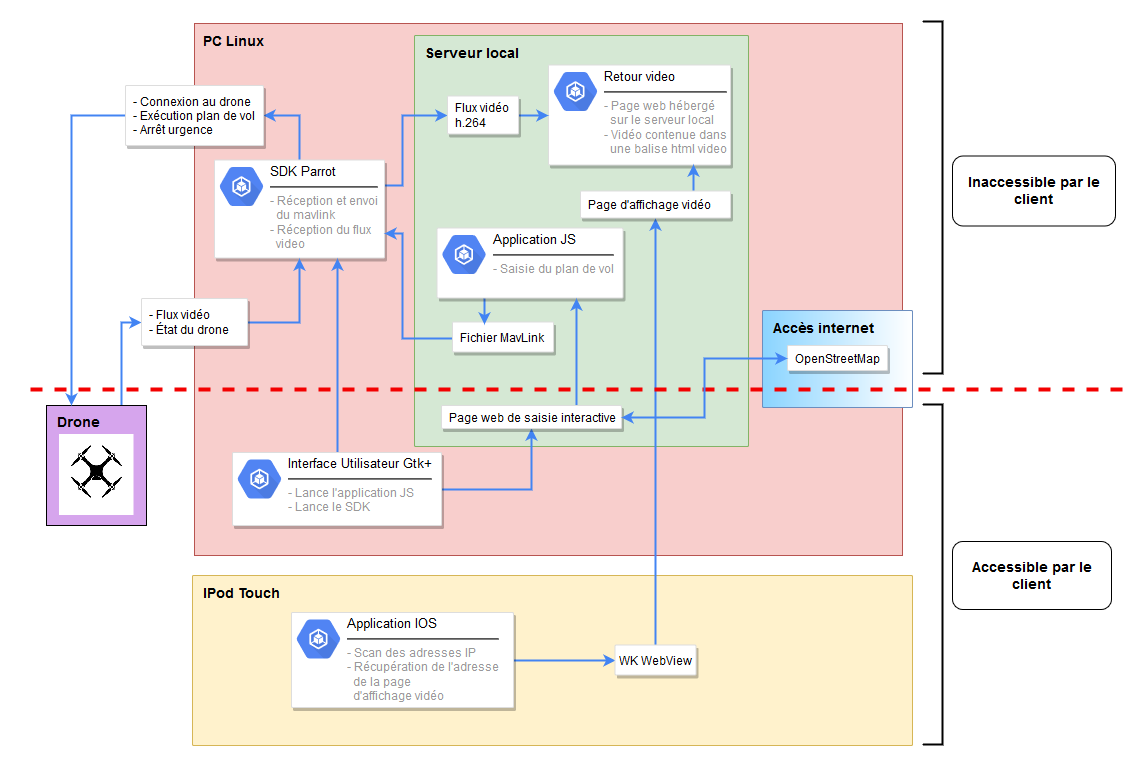

The diagram above was exported from draw.io. Its source (the exported page's mxGraphModel, read from the mxfile embedded in the PNG):
<mxGraphModel dx="1393" dy="785" grid="1" gridSize="10" guides="1" tooltips="1" connect="1" arrows="1" fold="1" page="1" pageScale="1" pageWidth="1169" pageHeight="827" background="#ffffff" math="0" shadow="0">
  <root>
    <mxCell id="0" />
    <mxCell id="1" parent="0" />
    <mxCell id="2" value="&lt;div align=&quot;left&quot;&gt;&lt;b&gt;PC Linux&lt;/b&gt;&lt;br&gt;&lt;/div&gt;" style="fillColor=#f8cecc;strokeColor=#b85450;shadow=0;fontSize=14;align=left;spacing=10;9E9E9E;verticalAlign=top;spacingTop=-4;fontStyle=0;spacingLeft=-2;html=1;" vertex="1" parent="1">
      <mxGeometry x="632" y="258" width="708" height="532" as="geometry" />
    </mxCell>
    <mxCell id="3" value="&lt;font style=&quot;font-size: 14px&quot;&gt;&lt;b&gt;Serveur local&lt;/b&gt;&lt;/font&gt;" style="rounded=1;absoluteArcSize=1;arcSize=2;html=1;strokeColor=#82b366;shadow=0;dashed=0;fontSize=12;align=left;verticalAlign=top;spacing=10;spacingTop=-4;fillColor=#d5e8d4;" vertex="1" parent="1">
      <mxGeometry x="852" y="270" width="334" height="411" as="geometry" />
    </mxCell>
    <mxCell id="4" value="&lt;b style=&quot;font-size: 14px;&quot;&gt;IPod Touch&lt;/b&gt;" style="rounded=1;absoluteArcSize=1;arcSize=2;html=1;strokeColor=#d6b656;shadow=0;dashed=0;fontSize=14;align=left;verticalAlign=top;spacing=10;spacingTop=-4;fillColor=#fff2cc;" vertex="1" parent="1">
      <mxGeometry x="630" y="810" width="720" height="170" as="geometry" />
    </mxCell>
    <mxCell id="5" style="edgeStyle=orthogonalEdgeStyle;rounded=0;orthogonalLoop=1;jettySize=auto;html=1;exitX=0.5;exitY=0;exitDx=0;exitDy=0;entryX=1;entryY=0.5;entryDx=0;entryDy=0;strokeColor=#4284F3;strokeWidth=2;" edge="1" source="7" target="28" parent="1">
      <mxGeometry relative="1" as="geometry" />
    </mxCell>
    <mxCell id="6" style="edgeStyle=orthogonalEdgeStyle;rounded=0;orthogonalLoop=1;jettySize=auto;html=1;exitX=1;exitY=0.25;exitDx=0;exitDy=0;entryX=0;entryY=0.5;entryDx=0;entryDy=0;strokeColor=#4284F3;strokeWidth=2;fontSize=14;" edge="1" source="7" target="21" parent="1">
      <mxGeometry relative="1" as="geometry">
        <Array as="points">
          <mxPoint x="822" y="420" />
          <mxPoint x="840" y="420" />
          <mxPoint x="840" y="350" />
        </Array>
      </mxGeometry>
    </mxCell>
    <mxCell id="7" value="" style="strokeColor=#dddddd;fillColor=#ffffff;shadow=1;strokeWidth=1;rounded=1;absoluteArcSize=1;arcSize=2;fontSize=10;fontColor=#000000;align=center;html=1;" vertex="1" parent="1">
      <mxGeometry x="652" y="394.5" width="170" height="98" as="geometry" />
    </mxCell>
    <mxCell id="8" value="&lt;div&gt;&lt;font style=&quot;font-size: 13px&quot; color=&quot;#000000&quot;&gt;SDK Parrot&lt;/font&gt;&lt;/div&gt;&lt;hr&gt;&lt;div&gt;- Réception et envoi&lt;/div&gt;&lt;div&gt;&amp;nbsp; du mavlink&lt;/div&gt;&lt;div&gt;- Réception du flux &lt;br&gt;&lt;/div&gt;&lt;div&gt;&amp;nbsp; video&lt;br&gt;&lt;/div&gt;" style="dashed=0;connectable=0;html=1;fillColor=#5184F3;strokeColor=none;shape=mxgraph.gcp2.container_engine;part=1;labelPosition=right;verticalLabelPosition=middle;align=left;verticalAlign=top;spacingLeft=5;fontColor=#999999;fontSize=12;spacingTop=-8;" vertex="1" parent="7">
      <mxGeometry width="44" height="39" relative="1" as="geometry">
        <mxPoint x="5" y="7" as="offset" />
      </mxGeometry>
    </mxCell>
    <mxCell id="9" style="edgeStyle=orthogonalEdgeStyle;rounded=0;orthogonalLoop=1;jettySize=auto;html=1;exitX=0;exitY=0.5;exitDx=0;exitDy=0;entryX=1;entryY=0.75;entryDx=0;entryDy=0;strokeColor=#4284F3;strokeWidth=2;" edge="1" source="10" target="7" parent="1">
      <mxGeometry relative="1" as="geometry">
        <Array as="points">
          <mxPoint x="840" y="573" />
          <mxPoint x="840" y="468" />
        </Array>
      </mxGeometry>
    </mxCell>
    <mxCell id="10" value="&lt;div style=&quot;font-size: 12px;&quot;&gt;&lt;font style=&quot;font-size: 12px;&quot;&gt;Fichier MavLink&lt;/font&gt;&lt;/div&gt;" style="strokeColor=#dddddd;fillColor=#ffffff;shadow=1;strokeWidth=1;rounded=1;absoluteArcSize=1;arcSize=2;fontSize=12;fontColor=#000000;align=left;html=1;whiteSpace=wrap;spacingTop=5;spacingLeft=5;" vertex="1" parent="1">
      <mxGeometry x="890" y="556.5" width="101" height="30" as="geometry" />
    </mxCell>
    <mxCell id="11" style="edgeStyle=orthogonalEdgeStyle;rounded=0;orthogonalLoop=1;jettySize=auto;html=1;exitX=0.25;exitY=1;exitDx=0;exitDy=0;entryX=0.317;entryY=0.083;entryDx=0;entryDy=0;entryPerimeter=0;strokeColor=#4284F3;strokeWidth=2;" edge="1" source="12" target="10" parent="1">
      <mxGeometry relative="1" as="geometry" />
    </mxCell>
    <mxCell id="12" value="" style="strokeColor=#dddddd;fillColor=#ffffff;shadow=1;strokeWidth=1;rounded=1;absoluteArcSize=1;arcSize=2;fontSize=10;fontColor=#000000;align=center;html=1;spacingTop=0;" vertex="1" parent="1">
      <mxGeometry x="874.5" y="462.5" width="186" height="70" as="geometry" />
    </mxCell>
    <mxCell id="13" value="&lt;font style=&quot;font-size: 13px&quot; color=&quot;#000000&quot;&gt;Application JS&lt;/font&gt;&lt;br&gt;&lt;hr&gt;&lt;font style=&quot;font-size: 11px&quot;&gt;&lt;font style=&quot;font-size: 12px&quot;&gt;- Saisie du plan de vol&lt;/font&gt;&lt;br&gt;&lt;/font&gt;" style="dashed=0;connectable=0;html=1;fillColor=#5184F3;strokeColor=none;shape=mxgraph.gcp2.container_engine;part=1;labelPosition=right;verticalLabelPosition=middle;align=left;verticalAlign=top;spacingLeft=5;fontColor=#999999;fontSize=12;spacingTop=-8;" vertex="1" parent="12">
      <mxGeometry width="44" height="39" relative="1" as="geometry">
        <mxPoint x="5" y="7" as="offset" />
      </mxGeometry>
    </mxCell>
    <mxCell id="14" value="" style="strokeColor=#dddddd;fillColor=#ffffff;shadow=1;strokeWidth=1;rounded=1;absoluteArcSize=1;arcSize=2;fontSize=10;fontColor=#000000;align=center;html=1;" vertex="1" parent="1">
      <mxGeometry x="986" y="299.5" width="182" height="100" as="geometry" />
    </mxCell>
    <mxCell id="15" value="&lt;font style=&quot;font-size: 13px&quot; color=&quot;#000000&quot;&gt;Retour video&lt;/font&gt;&lt;br&gt;&lt;hr&gt;&lt;div&gt;&lt;font style=&quot;font-size: 12px&quot;&gt;&lt;font style=&quot;font-size: 12px&quot;&gt;- Page web hébergé&lt;/font&gt;&lt;/font&gt;&lt;/div&gt;&lt;div&gt;&lt;font style=&quot;font-size: 12px&quot;&gt;&lt;font style=&quot;font-size: 12px&quot;&gt;&lt;/font&gt;&amp;nbsp; sur le serveur local&lt;br&gt;&lt;/font&gt;&lt;/div&gt;&lt;div&gt;&lt;font style=&quot;font-size: 12px&quot;&gt;- Vidéo contenue dans &lt;br&gt;&lt;/font&gt;&lt;/div&gt;&lt;div&gt;&lt;font style=&quot;font-size: 12px&quot;&gt;&lt;font style=&quot;font-size: 12px&quot;&gt;&amp;nbsp; une balise html video&lt;/font&gt;&lt;br&gt;&lt;/font&gt;&lt;/div&gt;&lt;div style=&quot;font-size: 13px&quot;&gt;&lt;font style=&quot;font-size: 11px&quot;&gt;&lt;br&gt;&lt;/font&gt;&lt;/div&gt;" style="dashed=0;connectable=0;html=1;fillColor=#5184F3;strokeColor=none;shape=mxgraph.gcp2.container_engine;part=1;labelPosition=right;verticalLabelPosition=middle;align=left;verticalAlign=top;spacingLeft=5;fontColor=#999999;fontSize=12;spacingTop=-8;" vertex="1" parent="14">
      <mxGeometry width="44" height="39" relative="1" as="geometry">
        <mxPoint x="5" y="7" as="offset" />
      </mxGeometry>
    </mxCell>
    <mxCell id="16" style="edgeStyle=orthogonalEdgeStyle;rounded=0;orthogonalLoop=1;jettySize=auto;html=1;strokeColor=#4284F3;strokeWidth=2;fontSize=12;entryX=0.5;entryY=1;entryDx=0;entryDy=0;exitX=0.5;exitY=0;exitDx=0;exitDy=0;" edge="1" source="36" target="30" parent="1">
      <mxGeometry relative="1" as="geometry">
        <Array as="points" />
      </mxGeometry>
    </mxCell>
    <mxCell id="17" style="edgeStyle=orthogonalEdgeStyle;rounded=0;orthogonalLoop=1;jettySize=auto;html=1;exitX=1;exitY=0.5;exitDx=0;exitDy=0;entryX=0;entryY=0.5;entryDx=0;entryDy=0;strokeColor=#4284F3;strokeWidth=2;fontSize=14;" edge="1" source="18" target="36" parent="1">
      <mxGeometry relative="1" as="geometry" />
    </mxCell>
    <mxCell id="18" value="" style="strokeColor=#dddddd;fillColor=#ffffff;shadow=1;strokeWidth=1;rounded=1;absoluteArcSize=1;arcSize=2;fontSize=10;fontColor=#000000;align=center;html=1;" vertex="1" parent="1">
      <mxGeometry x="729" y="847" width="222" height="95" as="geometry" />
    </mxCell>
    <mxCell id="19" value="&lt;font style=&quot;font-size: 13px&quot; color=&quot;#000000&quot;&gt;Application IOS&lt;/font&gt;&lt;br&gt;&lt;hr&gt;&lt;div&gt;- Scan des adresses IP&lt;/div&gt;&lt;div&gt;- Récupération de l'adresse &lt;br&gt;&lt;/div&gt;&lt;div&gt;&amp;nbsp; de la page &lt;br&gt;&lt;/div&gt;&lt;div&gt;&amp;nbsp; d'affichage vidéo&lt;br&gt;&lt;/div&gt;" style="dashed=0;connectable=0;html=1;fillColor=#5184F3;strokeColor=none;shape=mxgraph.gcp2.container_engine;part=1;labelPosition=right;verticalLabelPosition=middle;align=left;verticalAlign=top;spacingLeft=5;fontColor=#999999;fontSize=12;spacingTop=-8;" vertex="1" parent="18">
      <mxGeometry width="44" height="39" relative="1" as="geometry">
        <mxPoint x="5" y="7" as="offset" />
      </mxGeometry>
    </mxCell>
    <mxCell id="20" style="edgeStyle=orthogonalEdgeStyle;rounded=0;orthogonalLoop=1;jettySize=auto;html=1;exitX=1;exitY=0.5;exitDx=0;exitDy=0;entryX=0;entryY=0.5;entryDx=0;entryDy=0;strokeColor=#4284F3;strokeWidth=2;" edge="1" source="21" target="14" parent="1">
      <mxGeometry relative="1" as="geometry" />
    </mxCell>
    <mxCell id="21" value="&lt;div style=&quot;font-size: 12px&quot;&gt;&lt;font style=&quot;font-size: 12px&quot;&gt;Flux vidéo&lt;/font&gt;&lt;/div&gt;&lt;div style=&quot;font-size: 12px&quot;&gt;&lt;font style=&quot;font-size: 12px&quot;&gt;h.264&lt;br&gt;&lt;/font&gt;&lt;/div&gt;" style="strokeColor=#dddddd;fillColor=#ffffff;shadow=1;strokeWidth=1;rounded=1;absoluteArcSize=1;arcSize=2;fontSize=10;fontColor=#000000;align=left;html=1;whiteSpace=wrap;spacingTop=4;spacingLeft=5;" vertex="1" parent="1">
      <mxGeometry x="885" y="330.5" width="71" height="38" as="geometry" />
    </mxCell>
    <mxCell id="22" style="edgeStyle=orthogonalEdgeStyle;rounded=0;orthogonalLoop=1;jettySize=auto;html=1;exitX=0.75;exitY=0;exitDx=0;exitDy=0;entryX=0;entryY=0.5;entryDx=0;entryDy=0;strokeColor=#4284F3;strokeWidth=2;" edge="1" source="23" target="26" parent="1">
      <mxGeometry relative="1" as="geometry" />
    </mxCell>
    <mxCell id="23" value="&lt;div style=&quot;font-size: 14px&quot; align=&quot;left&quot;&gt;&lt;font style=&quot;font-size: 14px&quot;&gt;&lt;br&gt;&lt;/font&gt;&lt;/div&gt;&lt;div style=&quot;font-size: 14px&quot; align=&quot;left&quot;&gt;&lt;p&gt;&lt;font style=&quot;font-size: 14px&quot;&gt;&lt;b&gt;Drone&lt;/b&gt;&lt;/font&gt;&lt;/p&gt;&lt;/div&gt;&lt;p style=&quot;font-size: 14px&quot;&gt;&lt;/p&gt;" style="rounded=0;whiteSpace=wrap;html=1;strokeColor=#000000;strokeWidth=1;&#10;align=left;verticalAlign=top;spacing=10;fillColor=#D6A5ED;gradientColor=none;&#10;spacingTop=-4;fillColor=#D6A5ED;strokeWidth=1;spacingTop=-36;spacingLeft=0;align=left;" vertex="1" parent="1">
      <mxGeometry x="484" y="640" width="100" height="120" as="geometry" />
    </mxCell>
    <mxCell id="24" value="" style="shape=image;verticalLabelPosition=bottom;labelBackgroundColor=#ffffff;verticalAlign=top;aspect=fixed;imageAspect=0;image=data:image/png,(base64 omitted: 43452 chars);" vertex="1" parent="1">
      <mxGeometry x="496.5" y="669" width="75" height="81" as="geometry" />
    </mxCell>
    <mxCell id="25" style="edgeStyle=orthogonalEdgeStyle;rounded=0;orthogonalLoop=1;jettySize=auto;html=1;exitX=1;exitY=0.5;exitDx=0;exitDy=0;entryX=0.5;entryY=1;entryDx=0;entryDy=0;strokeColor=#4284F3;strokeWidth=2;" edge="1" source="26" target="7" parent="1">
      <mxGeometry relative="1" as="geometry" />
    </mxCell>
    <mxCell id="26" value="&lt;div style=&quot;font-size: 12px&quot;&gt;- Flux vidéo&lt;/div&gt;&lt;div style=&quot;font-size: 12px&quot;&gt;- État du drone &lt;br&gt;&lt;/div&gt;" style="strokeColor=#DDDDDD;fillColor=#ffffff;shadow=1;strokeWidth=1;rounded=1;absoluteArcSize=1;arcSize=2;fontSize=10;fontColor=#000000;align=left;html=1;whiteSpace=wrap;spacingTop=4;spacingLeft=5;" vertex="1" parent="1">
      <mxGeometry x="579" y="533" width="106" height="47" as="geometry" />
    </mxCell>
    <mxCell id="27" style="edgeStyle=orthogonalEdgeStyle;rounded=0;orthogonalLoop=1;jettySize=auto;html=1;exitX=0;exitY=0.5;exitDx=0;exitDy=0;strokeColor=#4284F3;strokeWidth=2;entryX=0.25;entryY=0;entryDx=0;entryDy=0;" edge="1" source="28" target="23" parent="1">
      <mxGeometry relative="1" as="geometry">
        <mxPoint x="430" y="560" as="targetPoint" />
      </mxGeometry>
    </mxCell>
    <mxCell id="28" value="&lt;div&gt;&lt;br&gt;&lt;/div&gt;&lt;div&gt;- Connexion au drone&lt;br&gt;&lt;/div&gt;&lt;div style=&quot;font-size: 12px&quot;&gt;&lt;font style=&quot;font-size: 12px&quot;&gt;- Exécution plan de vol&lt;/font&gt;&lt;br style=&quot;font-size: 12px&quot;&gt;&lt;/div&gt;&lt;div style=&quot;font-size: 12px&quot;&gt;- Arrêt urgence&lt;/div&gt;" style="strokeColor=#DDDDDD;fillColor=#ffffff;shadow=1;strokeWidth=1;rounded=1;absoluteArcSize=1;arcSize=2;fontSize=12;fontColor=#000000;align=left;html=1;whiteSpace=wrap;spacingTop=-11;spacingLeft=5;" vertex="1" parent="1">
      <mxGeometry x="563" y="320" width="138" height="60" as="geometry" />
    </mxCell>
    <mxCell id="29" style="edgeStyle=orthogonalEdgeStyle;rounded=0;orthogonalLoop=1;jettySize=auto;html=1;exitX=0.75;exitY=0;exitDx=0;exitDy=0;entryX=0.797;entryY=0.99;entryDx=0;entryDy=0;entryPerimeter=0;strokeColor=#4284F3;strokeWidth=2;" edge="1" source="30" target="14" parent="1">
      <mxGeometry relative="1" as="geometry" />
    </mxCell>
    <mxCell id="30" value="Page d'affichage vidéo" style="strokeColor=#dddddd;fillColor=#ffffff;shadow=1;strokeWidth=1;rounded=1;absoluteArcSize=1;arcSize=2;fontSize=12;fontColor=#000000;align=left;html=1;whiteSpace=wrap;spacingTop=4;spacingLeft=5;" vertex="1" parent="1">
      <mxGeometry x="1018" y="425.5" width="150" height="27" as="geometry" />
    </mxCell>
    <mxCell id="31" style="edgeStyle=orthogonalEdgeStyle;rounded=0;orthogonalLoop=1;jettySize=auto;html=1;exitX=0.5;exitY=0;exitDx=0;exitDy=0;strokeColor=#4284F3;strokeWidth=2;" edge="1" source="33" parent="1">
      <mxGeometry relative="1" as="geometry">
        <mxPoint x="775" y="493" as="targetPoint" />
      </mxGeometry>
    </mxCell>
    <mxCell id="32" style="edgeStyle=orthogonalEdgeStyle;rounded=0;orthogonalLoop=1;jettySize=auto;html=1;exitX=1;exitY=0.5;exitDx=0;exitDy=0;strokeColor=#4284F3;strokeWidth=2;" edge="1" source="33" target="41" parent="1">
      <mxGeometry relative="1" as="geometry" />
    </mxCell>
    <mxCell id="33" value="" style="strokeColor=#dddddd;fillColor=#ffffff;shadow=1;strokeWidth=1;rounded=1;absoluteArcSize=1;arcSize=2;fontSize=10;fontColor=#000000;align=center;html=1;" vertex="1" parent="1">
      <mxGeometry x="670" y="687" width="209" height="73" as="geometry" />
    </mxCell>
    <mxCell id="34" value="&lt;font style=&quot;font-size: 13px&quot; color=&quot;#000000&quot;&gt;Interface Utilisateur Gtk+&lt;/font&gt;&lt;br&gt;&lt;hr&gt;&lt;div&gt;&lt;font style=&quot;font-size: 12px&quot;&gt;- Lance l'application JS&lt;/font&gt;&lt;/div&gt;&lt;div&gt;&lt;font style=&quot;font-size: 12px&quot;&gt;&lt;font style=&quot;font-size: 12px&quot;&gt;- Lance le SDK&lt;/font&gt;&lt;br&gt;&lt;/font&gt;&lt;/div&gt;" style="dashed=0;connectable=0;html=1;fillColor=#5184F3;strokeColor=none;shape=mxgraph.gcp2.container_engine;part=1;labelPosition=right;verticalLabelPosition=middle;align=left;verticalAlign=top;spacingLeft=5;fontColor=#999999;fontSize=12;spacingTop=-8;" vertex="1" parent="33">
      <mxGeometry width="44" height="39" relative="1" as="geometry">
        <mxPoint x="5" y="7" as="offset" />
      </mxGeometry>
    </mxCell>
    <mxCell id="35" value="" style="strokeWidth=2;html=1;shape=mxgraph.flowchart.annotation_1;align=left;fillColor=#D6A5ED;gradientColor=none;fontSize=14;rotation=180;" vertex="1" parent="1">
      <mxGeometry x="1360" y="256" width="20" height="352" as="geometry" />
    </mxCell>
    <mxCell id="36" value="WK WebView" style="strokeColor=#dddddd;fillColor=#ffffff;shadow=1;strokeWidth=1;rounded=1;absoluteArcSize=1;arcSize=2;fontSize=12;fontColor=#000000;align=left;html=1;whiteSpace=wrap;spacingTop=5;spacingLeft=1;" vertex="1" parent="1">
      <mxGeometry x="1052.5" y="879.5" width="81" height="30" as="geometry" />
    </mxCell>
    <mxCell id="37" value="" style="strokeWidth=2;html=1;shape=mxgraph.flowchart.annotation_1;align=left;fillColor=#D6A5ED;gradientColor=none;fontSize=14;rotation=180;" vertex="1" parent="1">
      <mxGeometry x="1360" y="639" width="20" height="340" as="geometry" />
    </mxCell>
    <mxCell id="38" value="&lt;b&gt;Inaccessible par le client&lt;/b&gt;" style="rounded=1;whiteSpace=wrap;html=1;strokeWidth=1;fontSize=14;align=center;spacingTop=3;" vertex="1" parent="1">
      <mxGeometry x="1390" y="390.5" width="163" height="70" as="geometry" />
    </mxCell>
    <mxCell id="39" value="&lt;b&gt;Accessible par le client&lt;/b&gt;" style="rounded=1;whiteSpace=wrap;html=1;strokeWidth=1;fontSize=14;align=center;spacingTop=3;" vertex="1" parent="1">
      <mxGeometry x="1390" y="776" width="159" height="68" as="geometry" />
    </mxCell>
    <mxCell id="40" style="edgeStyle=orthogonalEdgeStyle;rounded=0;orthogonalLoop=1;jettySize=auto;html=1;exitX=0.75;exitY=0;exitDx=0;exitDy=0;entryX=0.75;entryY=1;entryDx=0;entryDy=0;strokeColor=#4284F3;strokeWidth=2;" edge="1" source="41" target="12" parent="1">
      <mxGeometry relative="1" as="geometry" />
    </mxCell>
    <mxCell id="41" value="Page web de saisie interactive" style="strokeColor=#dddddd;fillColor=#ffffff;shadow=1;strokeWidth=1;rounded=1;absoluteArcSize=1;arcSize=2;fontSize=12;fontColor=#000000;align=left;html=1;whiteSpace=wrap;spacingTop=4;spacingLeft=5;" vertex="1" parent="1">
      <mxGeometry x="879" y="640" width="180" height="23" as="geometry" />
    </mxCell>
    <mxCell id="42" value="Accès internet" style="rounded=1;absoluteArcSize=1;arcSize=2;html=1;strokeColor=#6c8ebf;shadow=0;dashed=0;fontSize=14;align=left;verticalAlign=top;spacing=10;spacingTop=-4;fillColor=#8AD4FF;fontStyle=1;comic=0;gradientDirection=east;gradientColor=#ffffff;" vertex="1" parent="1">
      <mxGeometry x="1200" y="545" width="150" height="97" as="geometry" />
    </mxCell>
    <mxCell id="43" value="" style="endArrow=none;dashed=1;html=1;strokeColor=#F30000;strokeWidth=4;fontSize=14;" edge="1" parent="1">
      <mxGeometry width="50" height="50" relative="1" as="geometry">
        <mxPoint x="1560" y="624" as="sourcePoint" />
        <mxPoint x="460" y="624" as="targetPoint" />
      </mxGeometry>
    </mxCell>
    <mxCell id="44" value="OpenStreetMap" style="strokeColor=#dddddd;fillColor=#ffffff;shadow=1;strokeWidth=1;rounded=1;absoluteArcSize=1;arcSize=2;fontSize=12;fontColor=#000000;align=left;html=1;whiteSpace=wrap;spacingTop=5;spacingLeft=5;" vertex="1" parent="1">
      <mxGeometry x="1225" y="580" width="100" height="25" as="geometry" />
    </mxCell>
    <mxCell id="45" style="rounded=0;orthogonalLoop=1;jettySize=auto;html=1;exitX=1;exitY=0.5;exitDx=0;exitDy=0;entryX=0;entryY=0.5;entryDx=0;entryDy=0;strokeColor=#4284F3;strokeWidth=2;edgeStyle=orthogonalEdgeStyle;startArrow=classic;startFill=1;" edge="1" source="41" target="44" parent="1">
      <mxGeometry relative="1" as="geometry" />
    </mxCell>
  </root>
</mxGraphModel>